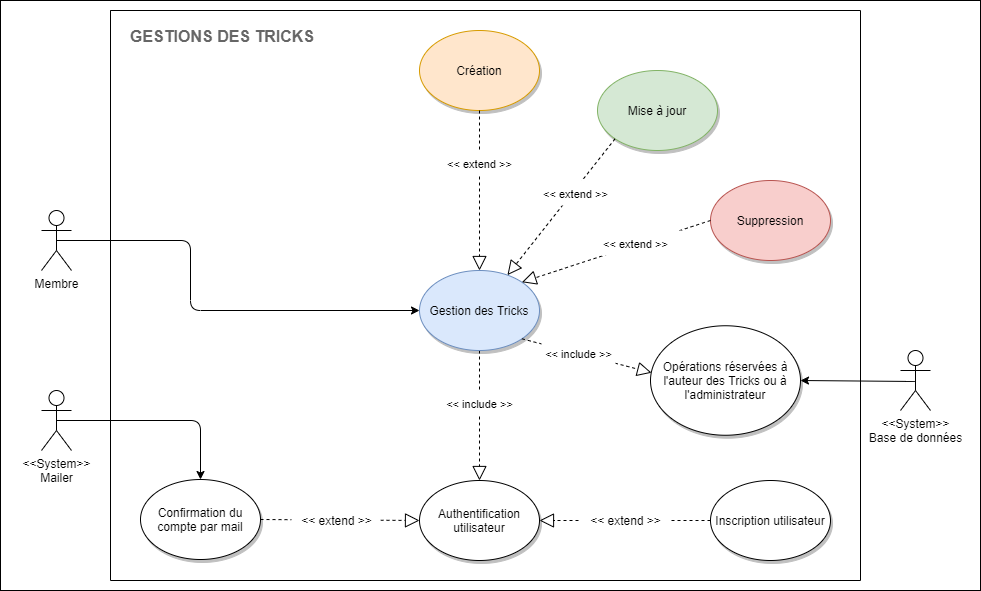

The diagram above was exported from draw.io. Its source (the exported page's mxGraphModel, read from the mxfile embedded in the PNG):
<mxGraphModel dx="1081" dy="1766" grid="1" gridSize="10" guides="1" tooltips="1" connect="1" arrows="1" fold="1" page="1" pageScale="1" pageWidth="827" pageHeight="1169" math="0" shadow="0">
  <root>
    <mxCell id="0" />
    <mxCell id="1" parent="0" />
    <mxCell id="WG0vmA7GrmN-rocCWLWq-1" value="" style="rounded=0;whiteSpace=wrap;html=1;fillColor=none;" parent="1" vertex="1">
      <mxGeometry x="230" y="-180" width="980" height="590" as="geometry" />
    </mxCell>
    <mxCell id="WG0vmA7GrmN-rocCWLWq-2" value="" style="shape=folder;fontStyle=1;spacingTop=10;tabWidth=40;tabHeight=0;tabPosition=left;html=1;" parent="1" vertex="1">
      <mxGeometry x="340" y="-170" width="750" height="570" as="geometry" />
    </mxCell>
    <mxCell id="WG0vmA7GrmN-rocCWLWq-3" style="edgeStyle=orthogonalEdgeStyle;rounded=1;orthogonalLoop=1;jettySize=auto;html=1;exitX=0.5;exitY=0.5;exitDx=0;exitDy=0;exitPerimeter=0;shadow=0;" parent="1" source="WG0vmA7GrmN-rocCWLWq-4" target="WG0vmA7GrmN-rocCWLWq-8" edge="1">
      <mxGeometry relative="1" as="geometry">
        <Array as="points">
          <mxPoint x="420" y="60" />
          <mxPoint x="420" y="130" />
        </Array>
      </mxGeometry>
    </mxCell>
    <mxCell id="WG0vmA7GrmN-rocCWLWq-4" value="Membre" style="shape=umlActor;verticalLabelPosition=bottom;verticalAlign=top;html=1;" parent="1" vertex="1">
      <mxGeometry x="271" y="30" width="30" height="60" as="geometry" />
    </mxCell>
    <mxCell id="WG0vmA7GrmN-rocCWLWq-5" value="Création" style="ellipse;whiteSpace=wrap;html=1;fillColor=#ffe6cc;strokeColor=#d79b00;shadow=1;" parent="1" vertex="1">
      <mxGeometry x="649" y="-150" width="120" height="80" as="geometry" />
    </mxCell>
    <mxCell id="WG0vmA7GrmN-rocCWLWq-6" value="" style="endArrow=block;dashed=1;endFill=0;endSize=12;html=1;exitX=0.5;exitY=1;exitDx=0;exitDy=0;" parent="1" source="WG0vmA7GrmN-rocCWLWq-8" target="WG0vmA7GrmN-rocCWLWq-9" edge="1">
      <mxGeometry width="160" relative="1" as="geometry">
        <mxPoint x="620" y="90" as="sourcePoint" />
        <mxPoint x="710" y="90" as="targetPoint" />
      </mxGeometry>
    </mxCell>
    <mxCell id="WG0vmA7GrmN-rocCWLWq-7" value="&lt;div&gt;&lt;font style=&quot;font-size: 16px&quot; color=&quot;#666666&quot;&gt;&lt;b&gt;GESTIONS DES TRICKS&lt;/b&gt;&lt;/font&gt;&lt;/div&gt;" style="text;html=1;align=left;" parent="1" vertex="1">
      <mxGeometry x="358.2" y="-160" width="185.8" height="30" as="geometry" />
    </mxCell>
    <mxCell id="WG0vmA7GrmN-rocCWLWq-8" value="Gestion des Tricks" style="ellipse;whiteSpace=wrap;html=1;fillColor=#dae8fc;strokeColor=#6c8ebf;shadow=1;" parent="1" vertex="1">
      <mxGeometry x="649" y="90" width="120" height="80" as="geometry" />
    </mxCell>
    <mxCell id="WG0vmA7GrmN-rocCWLWq-9" value="Authentification utilisateur" style="ellipse;whiteSpace=wrap;html=1;shadow=1;" parent="1" vertex="1">
      <mxGeometry x="649" y="300" width="120" height="80" as="geometry" />
    </mxCell>
    <mxCell id="WG0vmA7GrmN-rocCWLWq-10" value="Mise à jour" style="ellipse;whiteSpace=wrap;html=1;shadow=1;fillColor=#d5e8d4;strokeColor=#82b366;" parent="1" vertex="1">
      <mxGeometry x="827" y="-110" width="120" height="80" as="geometry" />
    </mxCell>
    <mxCell id="WG0vmA7GrmN-rocCWLWq-11" value="Suppression" style="ellipse;whiteSpace=wrap;html=1;shadow=1;fillColor=#f8cecc;strokeColor=#b85450;" parent="1" vertex="1">
      <mxGeometry x="940" width="120" height="80" as="geometry" />
    </mxCell>
    <mxCell id="WG0vmA7GrmN-rocCWLWq-12" value="" style="endArrow=block;dashed=1;endFill=0;endSize=12;html=1;exitX=0;exitY=0.5;exitDx=0;exitDy=0;entryX=1;entryY=0;entryDx=0;entryDy=0;" parent="1" source="WG0vmA7GrmN-rocCWLWq-11" target="WG0vmA7GrmN-rocCWLWq-8" edge="1">
      <mxGeometry width="160" relative="1" as="geometry">
        <mxPoint x="957.5735931288073" y="291.7157287525383" as="sourcePoint" />
        <mxPoint x="779" y="140" as="targetPoint" />
        <Array as="points" />
      </mxGeometry>
    </mxCell>
    <mxCell id="WG0vmA7GrmN-rocCWLWq-13" value="" style="endArrow=block;dashed=1;endFill=0;endSize=12;html=1;exitX=0;exitY=1;exitDx=0;exitDy=0;" parent="1" source="WG0vmA7GrmN-rocCWLWq-10" target="WG0vmA7GrmN-rocCWLWq-8" edge="1">
      <mxGeometry width="160" relative="1" as="geometry">
        <mxPoint x="709" y="90" as="sourcePoint" />
        <mxPoint x="761.4264068711927" y="111.71572875253787" as="targetPoint" />
        <Array as="points" />
      </mxGeometry>
    </mxCell>
    <mxCell id="WG0vmA7GrmN-rocCWLWq-14" value="" style="endArrow=block;dashed=1;endFill=0;endSize=12;html=1;exitX=0.5;exitY=1;exitDx=0;exitDy=0;entryX=0.5;entryY=0;entryDx=0;entryDy=0;" parent="1" source="WG0vmA7GrmN-rocCWLWq-5" target="WG0vmA7GrmN-rocCWLWq-8" edge="1">
      <mxGeometry width="160" relative="1" as="geometry">
        <mxPoint x="837.5735931288073" y="3.2842712474616746" as="sourcePoint" />
        <mxPoint x="709" y="-70" as="targetPoint" />
        <Array as="points" />
      </mxGeometry>
    </mxCell>
    <mxCell id="WG0vmA7GrmN-rocCWLWq-15" value="&lt;font style=&quot;font-size: 11px&quot;&gt;&amp;lt;&amp;lt; extend &amp;gt;&amp;gt;&lt;/font&gt;" style="text;html=1;align=center;fillColor=#ffffff;" parent="1" vertex="1">
      <mxGeometry x="820" y="50" width="90" height="25" as="geometry" />
    </mxCell>
    <mxCell id="WG0vmA7GrmN-rocCWLWq-16" value="&lt;font style=&quot;font-size: 11px&quot;&gt;&amp;lt;&amp;lt; extend &amp;gt;&amp;gt;&lt;/font&gt;" style="text;html=1;align=center;fillColor=#ffffff;" parent="1" vertex="1">
      <mxGeometry x="760" width="90" height="25" as="geometry" />
    </mxCell>
    <mxCell id="WG0vmA7GrmN-rocCWLWq-17" value="&lt;font style=&quot;font-size: 11px&quot;&gt;&amp;lt;&amp;lt; extend &amp;gt;&amp;gt;&lt;/font&gt;" style="text;html=1;align=center;fillColor=#ffffff;" parent="1" vertex="1">
      <mxGeometry x="664" y="-30" width="90" height="25" as="geometry" />
    </mxCell>
    <mxCell id="WG0vmA7GrmN-rocCWLWq-18" value="Inscription utilisateur" style="ellipse;whiteSpace=wrap;html=1;shadow=1;" parent="1" vertex="1">
      <mxGeometry x="940" y="300" width="120" height="80" as="geometry" />
    </mxCell>
    <mxCell id="WG0vmA7GrmN-rocCWLWq-19" value="" style="endArrow=block;dashed=1;endFill=0;endSize=12;html=1;entryX=1;entryY=0.5;entryDx=0;entryDy=0;exitX=0;exitY=0.5;exitDx=0;exitDy=0;" parent="1" source="WG0vmA7GrmN-rocCWLWq-18" target="WG0vmA7GrmN-rocCWLWq-9" edge="1">
      <mxGeometry width="160" relative="1" as="geometry">
        <mxPoint x="719" y="310" as="sourcePoint" />
        <mxPoint x="719" y="180" as="targetPoint" />
      </mxGeometry>
    </mxCell>
    <mxCell id="WG0vmA7GrmN-rocCWLWq-20" value="&amp;lt;&amp;lt; extend &amp;gt;&amp;gt;" style="text;html=1;align=center;fillColor=#ffffff;" parent="1" vertex="1">
      <mxGeometry x="810" y="326.5" width="89" height="25" as="geometry" />
    </mxCell>
    <mxCell id="WG0vmA7GrmN-rocCWLWq-21" value="&lt;font style=&quot;font-size: 11px&quot;&gt;&amp;lt;&amp;lt; include &amp;gt;&amp;gt;&lt;/font&gt;" style="text;html=1;align=center;fillColor=#ffffff;" parent="1" vertex="1">
      <mxGeometry x="664" y="210" width="90" height="25" as="geometry" />
    </mxCell>
    <mxCell id="yUi-xcZ-TGcRGuBILxH9-1" value="&amp;lt;&amp;lt;System&amp;gt;&amp;gt;&lt;br&gt;Mailer" style="shape=umlActor;verticalLabelPosition=bottom;verticalAlign=top;html=1;" parent="1" vertex="1">
      <mxGeometry x="271" y="210" width="30" height="60" as="geometry" />
    </mxCell>
    <mxCell id="yUi-xcZ-TGcRGuBILxH9-2" value="Confirmation du compte par mail" style="ellipse;whiteSpace=wrap;html=1;shadow=1;" parent="1" vertex="1">
      <mxGeometry x="370" y="299" width="120" height="80" as="geometry" />
    </mxCell>
    <mxCell id="yUi-xcZ-TGcRGuBILxH9-3" style="edgeStyle=orthogonalEdgeStyle;rounded=1;orthogonalLoop=1;jettySize=auto;html=1;exitX=0.5;exitY=0.5;exitDx=0;exitDy=0;exitPerimeter=0;shadow=0;entryX=0.5;entryY=0;entryDx=0;entryDy=0;" parent="1" target="yUi-xcZ-TGcRGuBILxH9-2" edge="1">
      <mxGeometry relative="1" as="geometry">
        <Array as="points">
          <mxPoint x="430" y="240" />
        </Array>
        <mxPoint x="286" y="240" as="sourcePoint" />
        <mxPoint x="649" y="310" as="targetPoint" />
      </mxGeometry>
    </mxCell>
    <mxCell id="yUi-xcZ-TGcRGuBILxH9-4" value="" style="endArrow=block;dashed=1;endFill=0;endSize=12;html=1;entryX=0;entryY=0.5;entryDx=0;entryDy=0;exitX=1;exitY=0.5;exitDx=0;exitDy=0;" parent="1" source="yUi-xcZ-TGcRGuBILxH9-2" target="WG0vmA7GrmN-rocCWLWq-9" edge="1">
      <mxGeometry width="160" relative="1" as="geometry">
        <mxPoint x="631" y="390" as="sourcePoint" />
        <mxPoint x="460" y="390" as="targetPoint" />
      </mxGeometry>
    </mxCell>
    <mxCell id="yUi-xcZ-TGcRGuBILxH9-5" value="&amp;lt;&amp;lt; extend &amp;gt;&amp;gt;" style="text;html=1;align=center;fillColor=#ffffff;" parent="1" vertex="1">
      <mxGeometry x="521" y="326.5" width="89" height="25" as="geometry" />
    </mxCell>
    <mxCell id="yUi-xcZ-TGcRGuBILxH9-6" value="&amp;lt;&amp;lt;System&amp;gt;&amp;gt;&lt;br&gt;Base de données" style="shape=umlActor;verticalLabelPosition=bottom;verticalAlign=top;html=1;" parent="1" vertex="1">
      <mxGeometry x="1130" y="170" width="30" height="60" as="geometry" />
    </mxCell>
    <mxCell id="yUi-xcZ-TGcRGuBILxH9-7" value="Opérations réservées à l'auteur des Tricks ou à l'administrateur" style="ellipse;whiteSpace=wrap;html=1;shadow=1;" parent="1" vertex="1">
      <mxGeometry x="880" y="145.25" width="150" height="109.5" as="geometry" />
    </mxCell>
    <mxCell id="yUi-xcZ-TGcRGuBILxH9-8" value="" style="endArrow=block;dashed=1;endFill=0;endSize=12;html=1;exitX=1;exitY=1;exitDx=0;exitDy=0;entryX=0.007;entryY=0.429;entryDx=0;entryDy=0;entryPerimeter=0;" parent="1" source="WG0vmA7GrmN-rocCWLWq-8" target="yUi-xcZ-TGcRGuBILxH9-7" edge="1">
      <mxGeometry width="160" relative="1" as="geometry">
        <mxPoint x="719" y="180" as="sourcePoint" />
        <mxPoint x="719" y="310" as="targetPoint" />
      </mxGeometry>
    </mxCell>
    <mxCell id="yUi-xcZ-TGcRGuBILxH9-9" value="&lt;font style=&quot;font-size: 11px&quot;&gt;&amp;lt;&amp;lt; include &amp;gt;&amp;gt;&lt;/font&gt;" style="text;html=1;align=center;fillColor=#ffffff;" parent="1" vertex="1">
      <mxGeometry x="771" y="160" width="74" height="25" as="geometry" />
    </mxCell>
    <mxCell id="yUi-xcZ-TGcRGuBILxH9-10" style="edgeStyle=orthogonalEdgeStyle;rounded=1;orthogonalLoop=1;jettySize=auto;html=1;exitX=0.5;exitY=0.5;exitDx=0;exitDy=0;exitPerimeter=0;shadow=0;entryX=1;entryY=0.5;entryDx=0;entryDy=0;" parent="1" source="yUi-xcZ-TGcRGuBILxH9-6" target="yUi-xcZ-TGcRGuBILxH9-7" edge="1">
      <mxGeometry relative="1" as="geometry">
        <Array as="points">
          <mxPoint x="1145" y="201" />
        </Array>
        <mxPoint x="296" y="70" as="sourcePoint" />
        <mxPoint x="659" y="140" as="targetPoint" />
      </mxGeometry>
    </mxCell>
  </root>
</mxGraphModel>